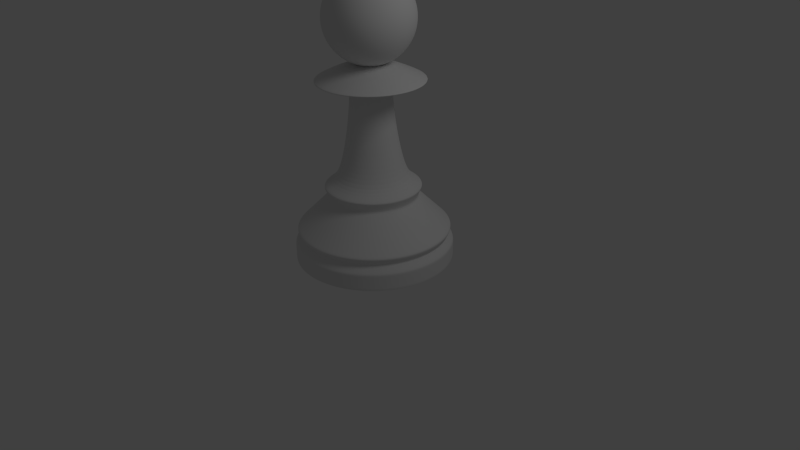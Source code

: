 # Source: pawn.blend  (saved by Blender 2.74.0; exported with 4.5.12 LTS)
import bpy
from mathutils import Matrix  # noqa: F401  (used for matrix-valued properties, if any)

bpy.ops.wm.read_factory_settings(use_empty=True)
scene = bpy.context.scene
scene.name = 'Scene'

# ---- collections
col_collection_1 = bpy.data.collections.new('Collection 1'); scene.collection.children.link(col_collection_1)

# ---- world
world_world = bpy.data.worlds.new('World'); scene.world = world_world
world_world.color = (0.05088, 0.05088, 0.05088)
world_world.use_sun_shadow = False
world_world.sun_shadow_jitter_overblur = 0.0
world_world.cycles.sampling_method = 'MANUAL'
world_world.cycles.sample_map_resolution = 256

# ---- cameras
cam_camera = bpy.data.cameras.new('Camera')
cam_camera.clip_end = 100.0
cam_camera.lens = 35.0
cam_camera.sensor_width = 32.0
cam_camera.sensor_height = 18.0
cam_camera.ortho_scale = 7.314
cam_camera.dof.focus_distance = 0.0
cam_camera.dof.aperture_fstop = 128.0

# ---- lights
light_lamp = bpy.data.lights.new('Lamp', 'POINT')
light_lamp.transmission_factor = 0.0
light_lamp.cutoff_distance = 30.0
light_lamp.energy = 100.0
light_lamp.shadow_buffer_clip_start = 1.001
light_lamp.shadow_soft_size = 1.0
light_lamp.shadow_maximum_resolution = 0.006
light_lamp.use_absolute_resolution = True
light_lamp.cycles.use_multiple_importance_sampling = False

# ---- meshes
me_cylinder = bpy.data.meshes.new('Cylinder')
me_cylinder.from_pydata([(0.0, 1.0, -8.533), (0.1951, 0.9808, -8.533), (0.3827, 0.9239, -8.533), (0.5556, 0.8315, -8.533), (0.7071, 0.7071, -8.533), (0.8315, 0.5556, -8.533), (0.9239, 0.3827, -8.533), (0.9808, 0.1951, -8.533), (1.0, 7.55e-08, -8.533), (0.9808, -0.1951, -8.533), (0.9239, -0.3827, -8.533), (0.8315, -0.5556, -8.533), (0.7071, -0.7071, -8.533), (0.5556, -0.8315, -8.533), (0.3827, -0.9239, -8.533), (0.1951, -0.9808, -8.533), (-3.258e-07, -1.0, -8.533), (-0.1951, -0.9808, -8.533), (-0.3827, -0.9239, -8.533), (-0.5556, -0.8315, -8.533), (-0.7071, -0.7071, -8.533), (-0.8315, -0.5556, -8.533), (-0.9239, -0.3827, -8.533), (-0.9808, -0.1951, -8.533), (-1.0, 9.656e-07, -8.533), (-0.9808, 0.1951, -8.533), (-0.9239, 0.3827, -8.533), (-0.8315, 0.5556, -8.533), (-0.7071, 0.7071, -8.533), (-0.5556, 0.8315, -8.533), (-0.3827, 0.9239, -8.533), (-0.1951, 0.9808, -8.533), (1.605e-06, 1.0, -6.533), (0.1951, 0.9808, -6.533), (0.3827, 0.9239, -6.533), (0.5556, 0.8315, -6.533), (0.7071, 0.7071, -6.533), (0.8315, 0.5556, -6.533), (0.9239, 0.3827, -6.533), (0.9808, 0.1951, -6.533), (1.0, -2.245e-06, -6.533), (0.9808, -0.1951, -6.533), (0.9239, -0.3827, -6.533), (0.8315, -0.5556, -6.533), (0.7071, -0.7071, -6.533), (0.5556, -0.8315, -6.533), (0.3827, -0.9239, -6.533), (0.1951, -0.9808, -6.533), (9.298e-07, -1.0, -6.533), (-0.1951, -0.9808, -6.533), (-0.3827, -0.9239, -6.533), (-0.5556, -0.8315, -6.533), (-0.7071, -0.7071, -6.533), (-0.8315, -0.5556, -6.533), (-0.9239, -0.3827, -6.533), (-0.9808, -0.1951, -6.533), (-1.0, -4.105e-06, -6.533), (-0.9808, 0.1951, -6.533), (-0.9239, 0.3827, -6.533), (-0.8315, 0.5556, -6.533), (-0.7071, 0.7071, -6.533), (-0.5556, 0.8315, -6.533), (-0.3827, 0.9239, -6.533), (-0.1951, 0.9808, -6.533), (0.0, 0.0, -8.533), (1.468e-06, 0.9251, -5.729), (-0.1805, 0.9073, -5.729), (-0.354, 0.8547, -5.729), (-0.5139, 0.7692, -5.729), (-0.6541, 0.6541, -5.729), (-0.7692, 0.5139, -5.729), (-0.8547, 0.354, -5.729), (-0.9073, 0.1805, -5.729), (-0.9251, -3.929e-06, -5.729), (-0.9073, -0.1805, -5.729), (-0.8547, -0.354, -5.729), (-0.7692, -0.5139, -5.729), (-0.6541, -0.6541, -5.729), (-0.5139, -0.7692, -5.729), (-0.354, -0.8547, -5.729), (-0.1805, -0.9073, -5.729), (8.429e-07, -0.9251, -5.729), (0.1805, -0.9073, -5.729), (0.354, -0.8547, -5.729), (0.5139, -0.7692, -5.729), (0.6541, -0.6541, -5.729), (0.7692, -0.5139, -5.729), (0.8547, -0.354, -5.729), (0.9073, -0.1805, -5.729), (0.9251, -2.209e-06, -5.729), (0.9073, 0.1805, -5.729), (0.8547, 0.354, -5.729), (0.7692, 0.5139, -5.729), (0.6541, 0.6541, -5.729), (0.5139, 0.7692, -5.729), (0.354, 0.8547, -5.729), (0.1805, 0.9073, -5.729), (1.559e-06, 0.9749, -4.986), (0.1902, 0.9562, -4.986), (0.3731, 0.9007, -4.986), (0.5416, 0.8106, -4.986), (0.6894, 0.6893, -4.986), (0.8106, 0.5416, -4.986), (0.9007, 0.3731, -4.986), (0.9562, 0.1902, -4.986), (0.9749, -2.234e-06, -4.986), (0.9562, -0.1902, -4.986), (0.9007, -0.3731, -4.986), (0.8106, -0.5416, -4.986), (0.6893, -0.6894, -4.986), (0.5416, -0.8106, -4.986), (0.3731, -0.9007, -4.986), (0.1902, -0.9562, -4.986), (9.004e-07, -0.9749, -4.986), (-0.1902, -0.9562, -4.986), (-0.3731, -0.9007, -4.986), (-0.5416, -0.8106, -4.986), (-0.6893, -0.6894, -4.986), (-0.8106, -0.5416, -4.986), (-0.9007, -0.3731, -4.986), (-0.9562, -0.1902, -4.986), (-0.9749, -4.047e-06, -4.986), (-0.9562, 0.1902, -4.986), (-0.9007, 0.3731, -4.986), (-0.8106, 0.5416, -4.986), (-0.6894, 0.6893, -4.986), (-0.5416, 0.8106, -4.986), (-0.3731, 0.9007, -4.986), (-0.1902, 0.9562, -4.986), (1.248e-06, 0.8055, -3.502), (-0.1571, 0.79, -3.502), (-0.3082, 0.7442, -3.502), (-0.4475, 0.6697, -3.502), (-0.5696, 0.5695, -3.502), (-0.6697, 0.4475, -3.502), (-0.7442, 0.3082, -3.502), (-0.79, 0.1571, -3.502), (-0.8055, -3.645e-06, -3.502), (-0.79, -0.1571, -3.502), (-0.7442, -0.3082, -3.502), (-0.6697, -0.4475, -3.502), (-0.5695, -0.5696, -3.502), (-0.4475, -0.6697, -3.502), (-0.3082, -0.7442, -3.502), (-0.1571, -0.79, -3.502), (7.043e-07, -0.8055, -3.502), (0.1571, -0.79, -3.502), (0.3082, -0.7442, -3.502), (0.4475, -0.6697, -3.502), (0.5696, -0.5696, -3.502), (0.6697, -0.4475, -3.502), (0.7442, -0.3082, -3.502), (0.79, -0.1571, -3.502), (0.8055, -2.147e-06, -3.502), (0.79, 0.1571, -3.502), (0.7442, 0.3082, -3.502), (0.6697, 0.4475, -3.502), (0.5696, 0.5695, -3.502), (0.4475, 0.6697, -3.502), (0.3082, 0.7442, -3.502), (0.1571, 0.79, -3.502), (7.844e-07, 0.5495, -1.213), (0.1072, 0.539, -1.213), (0.2103, 0.5077, -1.213), (0.3053, 0.4569, -1.213), (0.3886, 0.3886, -1.213), (0.4569, 0.3053, -1.213), (0.5077, 0.2103, -1.213), (0.539, 0.1072, -1.213), (0.5495, -2.024e-06, -1.213), (0.539, -0.1072, -1.213), (0.5077, -0.2103, -1.213), (0.4569, -0.3053, -1.213), (0.3886, -0.3886, -1.213), (0.3053, -0.4569, -1.213), (0.2103, -0.5077, -1.213), (0.1072, -0.539, -1.213), (4.132e-07, -0.5495, -1.213), (-0.1072, -0.539, -1.213), (-0.2103, -0.5077, -1.213), (-0.3053, -0.4569, -1.213), (-0.3886, -0.3886, -1.213), (-0.4569, -0.3053, -1.213), (-0.5077, -0.2103, -1.213), (-0.539, -0.1072, -1.213), (-0.5495, -3.046e-06, -1.213), (-0.539, 0.1072, -1.213), (-0.5077, 0.2103, -1.213), (-0.4569, 0.3053, -1.213), (-0.3886, 0.3886, -1.213), (-0.3053, 0.4569, -1.213), (-0.2103, 0.5077, -1.213), (-0.1072, 0.539, -1.213), (8.976e-07, 0.6115, -0.09941), (-0.1193, 0.5998, -0.09941), (-0.234, 0.565, -0.09941), (-0.3397, 0.5085, -0.09941), (-0.4324, 0.4324, -0.09941), (-0.5085, 0.3397, -0.09941), (-0.565, 0.234, -0.09941), (-0.5998, 0.1193, -0.09941), (-0.6115, -3.193e-06, -0.09941), (-0.5998, -0.1193, -0.09941), (-0.565, -0.234, -0.09941), (-0.5085, -0.3397, -0.09941), (-0.4324, -0.4324, -0.09941), (-0.3397, -0.5085, -0.09941), (-0.234, -0.565, -0.09941), (-0.1193, -0.5998, -0.09941), (4.845e-07, -0.6115, -0.09941), (0.1193, -0.5998, -0.09941), (0.234, -0.565, -0.09941), (0.3397, -0.5085, -0.09941), (0.4324, -0.4324, -0.09941), (0.5085, -0.3397, -0.09941), (0.565, -0.234, -0.09941), (0.5998, -0.1193, -0.09941), (0.6115, -2.056e-06, -0.09941), (0.5998, 0.1193, -0.09941), (0.565, 0.234, -0.09941), (0.5085, 0.3397, -0.09941), (0.4324, 0.4324, -0.09941), (0.3397, 0.5085, -0.09941), (0.234, 0.565, -0.09941), (0.1193, 0.5998, -0.09941), (0.08806, 0.4427, 0.7666), (6.12e-07, 0.4514, 0.7666), (0.1727, 0.417, 0.7666), (0.2508, 0.3753, 0.7666), (0.3192, 0.3192, 0.7666), (0.3753, 0.2508, 0.7666), (0.417, 0.1727, 0.7666), (0.4427, 0.08806, 0.7666), (0.4514, -1.975e-06, 0.7666), (0.4427, -0.08806, 0.7666), (0.417, -0.1727, 0.7666), (0.3753, -0.2508, 0.7666), (0.3192, -0.3192, 0.7666), (0.2508, -0.3753, 0.7666), (0.1727, -0.417, 0.7666), (0.08806, -0.4427, 0.7666), (3.07e-07, -0.4514, 0.7666), (-0.08806, -0.4427, 0.7666), (-0.1727, -0.417, 0.7666), (-0.2508, -0.3753, 0.7666), (-0.3192, -0.3192, 0.7666), (-0.3753, -0.2508, 0.7666), (-0.417, -0.1727, 0.7666), (-0.4427, -0.08806, 0.7666), (-0.4514, -2.815e-06, 0.7666), (-0.4427, 0.08806, 0.7666), (-0.417, 0.1727, 0.7666), (-0.3753, 0.2508, 0.7666), (-0.3192, 0.3192, 0.7666), (-0.2508, 0.3753, 0.7666), (-0.1727, 0.417, 0.7666), (-0.08806, 0.4427, 0.7666), (-0.07253, 0.3646, 2.746), (4.648e-07, 0.3718, 2.746), (-0.1423, 0.3435, 2.746), (-0.2066, 0.3091, 2.746), (-0.2629, 0.2629, 2.746), (-0.3091, 0.2065, 2.746), (-0.3435, 0.1423, 2.746), (-0.3646, 0.07253, 2.746), (-0.3718, -2.63e-06, 2.746), (-0.3646, -0.07253, 2.746), (-0.3435, -0.1423, 2.746), (-0.3091, -0.2066, 2.746), (-0.2629, -0.2629, 2.746), (-0.2066, -0.3091, 2.746), (-0.1423, -0.3435, 2.746), (-0.07253, -0.3646, 2.746), (2.136e-07, -0.3718, 2.746), (0.07253, -0.3646, 2.746), (0.1423, -0.3435, 2.746), (0.2066, -0.3091, 2.746), (0.2629, -0.2629, 2.746), (0.3091, -0.2066, 2.746), (0.3435, -0.1423, 2.746), (0.3646, -0.07253, 2.746), (0.3718, -1.939e-06, 2.746), (0.3646, 0.07253, 2.746), (0.3435, 0.1423, 2.746), (0.3091, 0.2066, 2.746), (0.2629, 0.2629, 2.746), (0.2066, 0.3091, 2.746), (0.1423, 0.3435, 2.746), (0.07253, 0.3646, 2.746), (3.502e-07, 0.3095, 5.53), (0.06038, 0.3035, 5.53), (0.1184, 0.2859, 5.53), (0.1719, 0.2573, 5.53), (0.2188, 0.2188, 5.53), (0.2573, 0.1719, 5.53), (0.2859, 0.1184, 5.53), (0.3035, 0.06038, 5.53), (0.3095, -1.908e-06, 5.53), (0.3035, -0.06038, 5.53), (0.2859, -0.1184, 5.53), (0.2573, -0.1719, 5.53), (0.2188, -0.2188, 5.53), (0.1719, -0.2573, 5.53), (0.1184, -0.2859, 5.53), (0.06038, -0.3036, 5.53), (1.411e-07, -0.3095, 5.53), (-0.06038, -0.3036, 5.53), (-0.1184, -0.2859, 5.53), (-0.1719, -0.2573, 5.53), (-0.2188, -0.2188, 5.53), (-0.2573, -0.1719, 5.53), (-0.2859, -0.1184, 5.53), (-0.3035, -0.06038, 5.53), (-0.3095, -2.484e-06, 5.53), (-0.3036, 0.06038, 5.53), (-0.2859, 0.1184, 5.53), (-0.2573, 0.1719, 5.53), (-0.2188, 0.2188, 5.53), (-0.1719, 0.2573, 5.53), (-0.1184, 0.2859, 5.53), (-0.06038, 0.3035, 5.53), (-0.05281, 0.2655, 8.252), (2.807e-07, 0.2707, 8.252), (-0.1036, 0.2501, 8.252), (-0.1504, 0.225, 8.252), (-0.1914, 0.1914, 8.252), (-0.2251, 0.1504, 8.252), (-0.2501, 0.1036, 8.252), (-0.2655, 0.0528, 8.252), (-0.2707, -2.394e-06, 8.252), (-0.2655, -0.05281, 8.252), (-0.2501, -0.1036, 8.252), (-0.2251, -0.1504, 8.252), (-0.1914, -0.1914, 8.252), (-0.1504, -0.2251, 8.252), (-0.1036, -0.2501, 8.252), (-0.0528, -0.2655, 8.252), (9.789e-08, -0.2707, 8.252), (0.0528, -0.2655, 8.252), (0.1036, -0.2501, 8.252), (0.1504, -0.2251, 8.252), (0.1914, -0.1914, 8.252), (0.2251, -0.1504, 8.252), (0.2501, -0.1036, 8.252), (0.2655, -0.05281, 8.252), (0.2707, -1.89e-06, 8.252), (0.2655, 0.0528, 8.252), (0.2501, 0.1036, 8.252), (0.2251, 0.1504, 8.252), (0.1914, 0.1914, 8.252), (0.1504, 0.225, 8.252), (0.1036, 0.2501, 8.252), (0.0528, 0.2655, 8.252), (2.489e-07, 0.2532, 10.54), (0.04939, 0.2483, 10.54), (0.09689, 0.2339, 10.54), (0.1407, 0.2105, 10.54), (0.179, 0.179, 10.54), (0.2105, 0.1407, 10.54), (0.2339, 0.09689, 10.54), (0.2483, 0.04939, 10.54), (0.2532, -1.881e-06, 10.54), (0.2483, -0.04939, 10.54), (0.2339, -0.09689, 10.54), (0.2105, -0.1407, 10.54), (0.179, -0.179, 10.54), (0.1407, -0.2105, 10.54), (0.09689, -0.2339, 10.54), (0.04939, -0.2483, 10.54), (7.791e-08, -0.2532, 10.54), (-0.04939, -0.2483, 10.54), (-0.09689, -0.2339, 10.54), (-0.1407, -0.2105, 10.54), (-0.179, -0.179, 10.54), (-0.2105, -0.1407, 10.54), (-0.2339, -0.09689, 10.54), (-0.2483, -0.0494, 10.54), (-0.2532, -2.352e-06, 10.54), (-0.2483, 0.04939, 10.54), (-0.2339, 0.09689, 10.54), (-0.2105, 0.1407, 10.54), (-0.179, 0.179, 10.54), (-0.1407, 0.2105, 10.54), (-0.09689, 0.2339, 10.54), (-0.04939, 0.2483, 10.54), (1.03e-06, 0.6882, 11.47), (-0.1343, 0.675, 11.47), (-0.2634, 0.6359, 11.47), (-0.3824, 0.5723, 11.47), (-0.4867, 0.4867, 11.47), (-0.5723, 0.3824, 11.47), (-0.6359, 0.2634, 11.47), (-0.675, 0.1343, 11.47), (-0.6882, -3.36e-06, 11.47), (-0.675, -0.1343, 11.47), (-0.6359, -0.2634, 11.47), (-0.5723, -0.3824, 11.47), (-0.4867, -0.4867, 11.47), (-0.3824, -0.5723, 11.47), (-0.2634, -0.6359, 11.47), (-0.1343, -0.675, 11.47), (5.655e-07, -0.6882, 11.47), (0.1343, -0.675, 11.47), (0.2634, -0.6359, 11.47), (0.3824, -0.5723, 11.47), (0.4867, -0.4867, 11.47), (0.5723, -0.3824, 11.47), (0.6359, -0.2634, 11.47), (0.675, -0.1343, 11.47), (0.6882, -2.08e-06, 11.47), (0.675, 0.1343, 11.47), (0.6359, 0.2634, 11.47), (0.5723, 0.3824, 11.47), (0.4867, 0.4867, 11.47), (0.3824, 0.5723, 11.47), (0.2634, 0.6359, 11.47), (0.1343, 0.675, 11.47), (7.164e-07, 0.5128, 12.27), (0.1001, 0.503, 12.27), (0.1963, 0.4738, 12.27), (0.2849, 0.4264, 12.27), (0.3626, 0.3626, 12.27), (0.4264, 0.2849, 12.27), (0.4738, 0.1963, 12.27), (0.503, 0.1001, 12.27), (0.5129, -2.004e-06, 12.27), (0.503, -0.1001, 12.27), (0.4738, -0.1963, 12.27), (0.4264, -0.2849, 12.27), (0.3626, -0.3626, 12.27), (0.2849, -0.4264, 12.27), (0.1963, -0.4738, 12.27), (0.1001, -0.503, 12.27), (3.699e-07, -0.5129, 12.27), (-0.1001, -0.503, 12.27), (-0.1963, -0.4738, 12.27), (-0.2849, -0.4264, 12.27), (-0.3626, -0.3626, 12.27), (-0.4264, -0.2849, 12.27), (-0.4738, -0.1963, 12.27), (-0.503, -0.1001, 12.27), (-0.5129, -2.958e-06, 12.27), (-0.503, 0.1, 12.27), (-0.4738, 0.1963, 12.27), (-0.4264, 0.2849, 12.27), (-0.3626, 0.3626, 12.27), (-0.2849, 0.4264, 12.27), (-0.1963, 0.4738, 12.27), (-0.1001, 0.503, 12.27), (-0.04065, 0.2044, 13.39), (1.638e-07, 0.2084, 13.39), (-0.07974, 0.1925, 13.39), (-0.1158, 0.1732, 13.39), (-0.1473, 0.1473, 13.39), (-0.1733, 0.1158, 13.39), (-0.1925, 0.07974, 13.39), (-0.2044, 0.04065, 13.39), (-0.2084, -2.238e-06, 13.39), (-0.2044, -0.04065, 13.39), (-0.1925, -0.07974, 13.39), (-0.1732, -0.1158, 13.39), (-0.1473, -0.1473, 13.39), (-0.1158, -0.1733, 13.39), (-0.07974, -0.1925, 13.39), (-0.04065, -0.2044, 13.39), (2.305e-08, -0.2084, 13.39), (0.04065, -0.2044, 13.39), (0.07974, -0.1925, 13.39), (0.1158, -0.1733, 13.39), (0.1473, -0.1473, 13.39), (0.1732, -0.1158, 13.39), (0.1925, -0.07974, 13.39), (0.2044, -0.04065, 13.39), (0.2084, -1.85e-06, 13.39), (0.2044, 0.04065, 13.39), (0.1925, 0.07974, 13.39), (0.1732, 0.1158, 13.39), (0.1473, 0.1473, 13.39), (0.1158, 0.1732, 13.39), (0.07974, 0.1925, 13.39), (0.04065, 0.2044, 13.39), (-1.707e-07, -1.383e-06, 13.39), (0.107, 0.02127, 13.08), (0.2098, 0.04173, 13.36), (0.3046, 0.06058, 13.81), (0.3876, 0.07711, 14.42), (0.4558, 0.09067, 15.16), (0.5065, 0.1007, 16.0), (0.5377, 0.107, 16.92), (0.5482, 0.109, 17.88), (0.5377, 0.107, 18.83), (0.5065, 0.1007, 19.75), (0.4558, 0.09067, 20.6), (0.3876, 0.07711, 21.34), (0.3046, 0.06058, 21.95), (0.2098, 0.04173, 22.4), (0.107, 0.02127, 22.68), (0.1007, 0.04173, 22.68), (0.1976, 0.08186, 22.4), (0.2869, 0.1188, 21.95), (0.3652, 0.1513, 21.34), (0.4294, 0.1779, 20.6), (0.4771, 0.1976, 19.75), (0.5065, 0.2098, 18.83), (0.5164, 0.2139, 17.88), (0.5065, 0.2098, 16.92), (0.4771, 0.1976, 16.0), (0.4294, 0.1779, 15.16), (0.3652, 0.1513, 14.42), (0.2869, 0.1188, 13.81), (0.1976, 0.08186, 13.36), (0.1007, 0.04173, 13.08), (0.09067, 0.06058, 13.08), (0.1779, 0.1188, 13.36), (0.2582, 0.1725, 13.81), (0.3286, 0.2196, 14.42), (0.3864, 0.2582, 15.16), (0.4294, 0.2869, 16.0), (0.4558, 0.3046, 16.92), (0.4648, 0.3105, 17.88), (0.4558, 0.3046, 18.83), (0.4294, 0.2869, 19.75), (0.3864, 0.2582, 20.6), (0.3286, 0.2196, 21.34), (0.2582, 0.1725, 21.95), (0.1779, 0.1188, 22.4), (0.09067, 0.06058, 22.68), (0.07711, 0.07711, 22.68), (0.1513, 0.1513, 22.4), (0.2196, 0.2196, 21.95), (0.2795, 0.2795, 21.34), (0.3286, 0.3286, 20.6), (0.3652, 0.3652, 19.75), (0.3876, 0.3876, 18.83), (0.3952, 0.3952, 17.88), (0.3876, 0.3876, 16.92), (0.3652, 0.3652, 16.0), (0.3286, 0.3286, 15.16), (0.2795, 0.2795, 14.42), (0.2196, 0.2196, 13.81), (0.1513, 0.1513, 13.36), (0.07711, 0.07711, 13.08), (0.06058, 0.09067, 13.08), (0.1188, 0.1779, 13.36), (0.1725, 0.2582, 13.81), (0.2196, 0.3286, 14.42), (0.2582, 0.3864, 15.16), (0.2869, 0.4294, 16.0), (0.3046, 0.4558, 16.92), (0.3105, 0.4648, 17.88), (0.3046, 0.4558, 18.83), (0.2869, 0.4294, 19.75), (0.2582, 0.3864, 20.6), (0.2196, 0.3286, 21.34), (0.1725, 0.2582, 21.95), (0.1188, 0.1779, 22.4), (0.06058, 0.09067, 22.68), (0.04173, 0.1007, 22.68), (0.08186, 0.1976, 22.4), (0.1188, 0.2869, 21.95), (0.1513, 0.3652, 21.34), (0.1779, 0.4294, 20.6), (0.1976, 0.4771, 19.75), (0.2098, 0.5065, 18.83), (0.2139, 0.5164, 17.88), (0.2098, 0.5065, 16.92), (0.1976, 0.4771, 16.0), (0.1779, 0.4294, 15.16), (0.1513, 0.3652, 14.42), (0.1188, 0.2869, 13.81), (0.08186, 0.1976, 13.36), (0.04173, 0.1007, 13.08), (-5.817e-08, -9.735e-08, 12.98), (0.02127, 0.107, 13.08), (0.04173, 0.2098, 13.36), (0.06058, 0.3046, 13.81), (0.07711, 0.3876, 14.42), (0.09067, 0.4558, 15.16), (0.1007, 0.5065, 16.0), (0.107, 0.5377, 16.92), (0.109, 0.5482, 17.88), (0.107, 0.5377, 18.83), (0.1007, 0.5065, 19.75), (0.09067, 0.4558, 20.6), (0.07711, 0.3876, 21.34), (0.06058, 0.3046, 21.95), (0.04173, 0.2098, 22.4), (0.02127, 0.107, 22.68), (-4.006e-10, 0.109, 22.68), (-2.538e-09, 0.2139, 22.4), (-9.774e-09, 0.3105, 21.95), (-2.024e-08, 0.3952, 21.34), (8.572e-09, 0.4648, 20.6), (-3.778e-08, 0.5164, 19.75), (-4.024e-08, 0.5482, 18.83), (-3.319e-09, 0.559, 17.88), (-1.406e-08, 0.5482, 16.92), (-3.611e-08, 0.5164, 16.0), (8.572e-09, 0.4648, 15.16), (-2.024e-08, 0.3952, 14.42), (-1.961e-08, 0.3105, 13.81), (-2.627e-09, 0.2139, 13.36), (7.635e-09, 0.109, 13.08), (-0.02127, 0.107, 13.08), (-0.04173, 0.2098, 13.36), (-0.06058, 0.3046, 13.81), (-0.07711, 0.3876, 14.42), (-0.09067, 0.4558, 15.16), (-0.1007, 0.5065, 16.0), (-0.107, 0.5377, 16.92), (-0.109, 0.5482, 17.88), (-0.107, 0.5377, 18.83), (-0.1007, 0.5065, 19.75), (-0.09067, 0.4558, 20.6), (-0.07711, 0.3876, 21.34), (-0.06058, 0.3046, 21.95), (-0.04173, 0.2098, 22.4), (-0.02127, 0.107, 22.68), (-0.04173, 0.1007, 22.68), (-0.08186, 0.1976, 22.4), (-0.1188, 0.2869, 21.95), (-0.1513, 0.3652, 21.34), (-0.1779, 0.4294, 20.6), (-0.1976, 0.4771, 19.75), (-0.2098, 0.5065, 18.83), (-0.2139, 0.5164, 17.88), (-0.2098, 0.5065, 16.92), (-0.1976, 0.4771, 16.0), (-0.1779, 0.4294, 15.16), (-0.1513, 0.3652, 14.42), (-0.1188, 0.2869, 13.81), (-0.08186, 0.1976, 13.36), (-0.04173, 0.1007, 13.08), (-0.06058, 0.09067, 13.08), (-0.1188, 0.1779, 13.36), (-0.1725, 0.2582, 13.81), (-0.2196, 0.3286, 14.42), (-0.2582, 0.3864, 15.16), (-0.2869, 0.4294, 16.0), (-0.3046, 0.4558, 16.92), (-0.3105, 0.4648, 17.88), (-0.3046, 0.4558, 18.83), (-0.2869, 0.4294, 19.75), (-0.2582, 0.3864, 20.6), (-0.2196, 0.3286, 21.34), (-0.1725, 0.2582, 21.95), (-0.1188, 0.1779, 22.4), (-0.06058, 0.09067, 22.68), (-0.07711, 0.07711, 22.68), (-0.1513, 0.1513, 22.4), (-0.2196, 0.2196, 21.95), (-0.2795, 0.2795, 21.34), (-0.3286, 0.3286, 20.6), (-0.3652, 0.3652, 19.75), (-0.3876, 0.3876, 18.83), (-0.3952, 0.3952, 17.88), (-0.3876, 0.3876, 16.92), (-0.3652, 0.3652, 16.0), (-0.3286, 0.3286, 15.16), (-0.2795, 0.2795, 14.42), (-0.2196, 0.2196, 13.81), (-0.1513, 0.1513, 13.36), (-0.07711, 0.07711, 13.08), (-0.09067, 0.06058, 13.08), (-0.1779, 0.1188, 13.36), (-0.2582, 0.1725, 13.81), (-0.3286, 0.2196, 14.42), (-0.3864, 0.2582, 15.16), (-0.4294, 0.2869, 16.0), (-0.4558, 0.3046, 16.92), (-0.4648, 0.3105, 17.88), (-0.4558, 0.3046, 18.83), (-0.4294, 0.2869, 19.75), (-0.3864, 0.2582, 20.6), (-0.3286, 0.2196, 21.34), (-0.2582, 0.1725, 21.95), (-0.1779, 0.1188, 22.4), (-0.09067, 0.06058, 22.68), (-0.1007, 0.04173, 22.68), (-0.1976, 0.08186, 22.4), (-0.2869, 0.1188, 21.95), (-0.3652, 0.1513, 21.34), (-0.4294, 0.1779, 20.6), (-0.4771, 0.1976, 19.75), (-0.5065, 0.2098, 18.83), (-0.5164, 0.2139, 17.88), (-0.5065, 0.2098, 16.92), (-0.4771, 0.1976, 16.0), (-0.4294, 0.1779, 15.16), (-0.3652, 0.1513, 14.42), (-0.2869, 0.1188, 13.81), (-0.1976, 0.08186, 13.36), (-0.1007, 0.04173, 13.08), (-0.107, 0.02127, 13.08), (-0.2098, 0.04173, 13.36), (-0.3046, 0.06058, 13.81), (-0.3876, 0.07711, 14.42), (-0.4558, 0.09067, 15.16), (-0.5065, 0.1007, 16.0), (-0.5377, 0.107, 16.92), (-0.5482, 0.109, 17.88), (-0.5377, 0.107, 18.83), (-0.5065, 0.1007, 19.75), (-0.4558, 0.09067, 20.6), (-0.3876, 0.07711, 21.34), (-0.3046, 0.06058, 21.95), (-0.2098, 0.04173, 22.4), (-0.107, 0.02127, 22.68), (-0.109, 5.816e-08, 22.68), (-0.2139, 4.618e-08, 22.4), (-0.3105, 2.419e-08, 21.95), (-0.3952, 4.231e-08, 21.34), (-0.4648, 2.211e-08, 20.6), (-0.5164, -9.569e-09, 19.75), (-0.5482, -1.853e-08, 18.83), (-0.559, 1.839e-08, 17.88), (-0.5482, 4.682e-08, 16.92), (-0.5164, 8.438e-09, 16.0), (-0.4648, 2.211e-08, 15.16), (-0.3952, 4.231e-08, 14.42), (-0.3105, 4.703e-08, 13.81), (-0.2139, 6.243e-08, 13.36), (-0.109, 6.007e-08, 13.08), (-0.107, -0.02127, 13.08), (-0.2098, -0.04173, 13.36), (-0.3046, -0.06058, 13.81), (-0.3876, -0.07711, 14.42), (-0.4558, -0.09067, 15.16), (-0.5065, -0.1007, 16.0), (-0.5377, -0.107, 16.92), (-0.5482, -0.109, 17.88), (-0.5377, -0.107, 18.83), (-0.5065, -0.1007, 19.75), (-0.4558, -0.09067, 20.6), (-0.3876, -0.07711, 21.34), (-0.3046, -0.06058, 21.95), (-0.2098, -0.04173, 22.4), (-0.107, -0.02127, 22.68), (-0.1007, -0.04173, 22.68), (-0.1976, -0.08186, 22.4), (-0.2869, -0.1188, 21.95), (-0.3652, -0.1513, 21.34), (-0.4294, -0.1779, 20.6), (-0.4771, -0.1976, 19.75), (-0.5065, -0.2098, 18.83), (-0.5164, -0.2139, 17.88), (-0.5065, -0.2098, 16.92), (-0.4771, -0.1976, 16.0), (-0.4294, -0.1779, 15.16), (-0.3652, -0.1513, 14.42), (-0.2869, -0.1188, 13.81), (-0.1976, -0.08186, 13.36), (-0.1007, -0.04173, 13.08), (-0.09067, -0.06058, 13.08), (-0.1779, -0.1188, 13.36), (-0.2582, -0.1725, 13.81), (-0.3286, -0.2196, 14.42), (-0.3864, -0.2582, 15.16), (-0.4294, -0.2869, 16.0), (-0.4558, -0.3046, 16.92), (-0.4648, -0.3105, 17.88), (-0.4558, -0.3046, 18.83), (-0.4294, -0.2869, 19.75), (-0.3864, -0.2582, 20.6), (-0.3286, -0.2196, 21.34), (-0.2582, -0.1725, 21.95), (-0.1779, -0.1188, 22.4), (-0.09067, -0.06058, 22.68), (-0.07711, -0.07711, 22.68), (-0.1513, -0.1513, 22.4), (-0.2196, -0.2196, 21.95), (-0.2795, -0.2795, 21.34), (-0.3286, -0.3286, 20.6), (-0.3652, -0.3652, 19.75), (-0.3876, -0.3876, 18.83), (-0.3952, -0.3952, 17.88), (-0.3876, -0.3876, 16.92), (-0.3652, -0.3652, 16.0), (-0.3286, -0.3286, 15.16), (-0.2795, -0.2795, 14.42), (-0.2196, -0.2196, 13.81), (-0.1513, -0.1513, 13.36), (-0.07711, -0.07711, 13.08), (-0.06058, -0.09067, 13.08), (-0.1188, -0.1779, 13.36), (-0.1725, -0.2582, 13.81), (-0.2196, -0.3286, 14.42), (-0.2582, -0.3864, 15.16), (-0.2869, -0.4294, 16.0), (-0.3046, -0.4558, 16.92), (-0.3105, -0.4648, 17.88), (-0.3046, -0.4558, 18.83), (-0.2869, -0.4294, 19.75), (-0.2582, -0.3864, 20.6), (-0.2196, -0.3286, 21.34), (-0.1725, -0.2582, 21.95), (-0.1188, -0.1779, 22.4), (-0.06058, -0.09067, 22.68), (-0.04173, -0.1007, 22.68), (-0.08186, -0.1976, 22.4), (-0.1188, -0.2869, 21.95), (-0.1513, -0.3652, 21.34), (-0.1779, -0.4294, 20.6), (-0.1976, -0.4771, 19.75), (-0.2098, -0.5065, 18.83), (-0.2139, -0.5164, 17.88), (-0.2098, -0.5065, 16.92), (-0.1976, -0.4771, 16.0), (-0.1779, -0.4294, 15.16), (-0.1513, -0.3652, 14.42), (-0.1188, -0.2869, 13.81), (-0.08186, -0.1976, 13.36), (-0.04173, -0.1007, 13.08), (-0.02127, -0.107, 13.08), (-0.04173, -0.2098, 13.36), (-0.06058, -0.3046, 13.81), (-0.07711, -0.3876, 14.42), (-0.09067, -0.4558, 15.16), (-0.1007, -0.5065, 16.0), (-0.107, -0.5377, 16.92), (-0.109, -0.5482, 17.88), (-0.107, -0.5377, 18.83), (-0.1007, -0.5065, 19.75), (-0.09067, -0.4558, 20.6), (-0.07711, -0.3876, 21.34), (-0.06058, -0.3046, 21.95), (-0.04173, -0.2098, 22.4), (-0.02127, -0.107, 22.68), (3.167e-08, -0.109, 22.68), (4.202e-08, -0.2139, 22.4), (6.16e-08, -0.3105, 21.95), (5.331e-08, -0.3952, 21.34), (7.518e-08, -0.4648, 20.6), (1.264e-07, -0.5164, 19.75), (1.468e-07, -0.5482, 18.83), (9.524e-08, -0.559, 17.88), (6.848e-08, -0.5482, 16.92), (1.264e-07, -0.5164, 16.0), (7.518e-08, -0.4648, 15.16), (5.331e-08, -0.3952, 14.42), (5.918e-08, -0.3105, 13.81), (3.477e-08, -0.2139, 13.36), (2.322e-08, -0.109, 13.08), (0.02127, -0.107, 13.08), (0.04173, -0.2098, 13.36), (0.06058, -0.3046, 13.81), (0.07711, -0.3876, 14.42), (0.09067, -0.4558, 15.16), (0.1007, -0.5065, 16.0), (0.107, -0.5377, 16.92), (0.109, -0.5482, 17.88), (0.107, -0.5377, 18.83), (0.1007, -0.5065, 19.75), (0.09067, -0.4558, 20.6), (0.07711, -0.3876, 21.34), (0.06058, -0.3046, 21.95), (0.04173, -0.2098, 22.4), (0.02127, -0.107, 22.68), (0.04173, -0.1007, 22.68), (0.08186, -0.1976, 22.4), (0.1188, -0.2869, 21.95), (0.1513, -0.3652, 21.34), (0.1779, -0.4294, 20.6), (0.1976, -0.4771, 19.75), (0.2098, -0.5065, 18.83), (0.2139, -0.5164, 17.88), (0.2098, -0.5065, 16.92), (0.1976, -0.4771, 16.0), (0.1779, -0.4294, 15.16), (0.1513, -0.3652, 14.42), (0.1188, -0.2869, 13.81), (0.08186, -0.1976, 13.36), (0.04173, -0.1007, 13.08), (0.06058, -0.09067, 13.08), (0.1188, -0.1779, 13.36), (0.1725, -0.2582, 13.81), (0.2196, -0.3286, 14.42), (0.2582, -0.3864, 15.16), (0.2869, -0.4294, 16.0), (0.3046, -0.4558, 16.92), (0.3105, -0.4648, 17.88), (0.3046, -0.4558, 18.83), (0.2869, -0.4294, 19.75), (0.2582, -0.3864, 20.6), (0.2196, -0.3286, 21.34), (0.1725, -0.2582, 21.95), (0.1188, -0.1779, 22.4), (0.06058, -0.09067, 22.68), (0.07711, -0.07711, 22.68), (0.1513, -0.1513, 22.4), (0.2196, -0.2196, 21.95), (0.2795, -0.2795, 21.34), (0.3286, -0.3286, 20.6), (0.3652, -0.3652, 19.75), (0.3876, -0.3876, 18.83), (0.3952, -0.3952, 17.88), (0.3876, -0.3876, 16.92), (0.3652, -0.3652, 16.0), (0.3286, -0.3286, 15.16), (0.2795, -0.2795, 14.42), (0.2196, -0.2196, 13.81), (0.1513, -0.1513, 13.36), (0.07711, -0.07711, 13.08), (0.09067, -0.06058, 13.08), (0.1779, -0.1188, 13.36), (0.2582, -0.1725, 13.81), (0.3286, -0.2196, 14.42), (0.3864, -0.2582, 15.16), (0.4294, -0.2869, 16.0), (0.4558, -0.3046, 16.92), (0.4648, -0.3105, 17.88), (0.4558, -0.3046, 18.83), (0.4294, -0.2869, 19.75), (0.3864, -0.2582, 20.6), (0.3286, -0.2196, 21.34), (0.2582, -0.1725, 21.95), (0.1779, -0.1188, 22.4), (0.09067, -0.06058, 22.68), (0.1007, -0.04173, 22.68), (0.1976, -0.08186, 22.4), (0.2869, -0.1188, 21.95), (0.3652, -0.1513, 21.34), (0.4294, -0.1779, 20.6), (0.4771, -0.1976, 19.75), (0.5065, -0.2098, 18.83), (0.5164, -0.2139, 17.88), (0.5065, -0.2098, 16.92), (0.4771, -0.1976, 16.0), (0.4294, -0.1779, 15.16), (0.3652, -0.1513, 14.42), (0.2869, -0.1188, 13.81), (0.1976, -0.08186, 13.36), (0.1007, -0.04173, 13.08), (0.107, -0.02127, 13.08), (0.2098, -0.04173, 13.36), (0.3046, -0.06058, 13.81), (0.3876, -0.07711, 14.42), (0.4558, -0.09067, 15.16), (0.5065, -0.1007, 16.0), (0.5377, -0.107, 16.92), (0.5482, -0.109, 17.88), (0.5377, -0.107, 18.83), (0.5065, -0.1007, 19.75), (0.4558, -0.09067, 20.6), (0.3876, -0.07711, 21.34), (0.3046, -0.06058, 21.95), (0.2098, -0.04173, 22.4), (0.107, -0.02127, 22.68), (1.153e-08, 7.092e-08, 22.77), (0.109, 9.802e-08, 22.68), (0.2139, 9.575e-08, 22.4), (0.3105, 1.366e-07, 21.95), (0.3952, 1.324e-07, 21.34), (0.4648, 1.641e-07, 20.6), (0.5164, 2.104e-07, 19.75), (0.5482, 2.684e-07, 18.83), (0.559, 2.005e-07, 17.88), (0.5482, 1.672e-07, 16.92), (0.5164, 2.104e-07, 16.0), (0.4648, 1.641e-07, 15.16), (0.3952, 1.324e-07, 14.42), (0.3105, 1.342e-07, 13.81), (0.2139, 1.098e-07, 13.36), (0.109, 9.365e-08, 13.08), (0.1951, 0.9808, -8.506), (2.138e-08, 1.0, -8.506), (0.3827, 0.9239, -8.506), (0.5556, 0.8315, -8.506), (0.7071, 0.7071, -8.506), (0.8315, 0.5556, -8.506), (0.9239, 0.3827, -8.506), (0.9808, 0.1951, -8.506), (1.0, 4.459e-08, -8.506), (0.9808, -0.1951, -8.506), (0.9239, -0.3827, -8.506), (0.8315, -0.5556, -8.506), (0.7071, -0.7071, -8.506), (0.5556, -0.8315, -8.506), (0.3827, -0.9239, -8.506), (0.1951, -0.9808, -8.506), (-3.091e-07, -1.0, -8.506), (-0.1951, -0.9808, -8.506), (-0.3827, -0.9239, -8.506), (-0.5556, -0.8315, -8.506), (-0.7071, -0.7071, -8.506), (-0.8315, -0.5556, -8.506), (-0.9239, -0.3827, -8.506), (-0.9808, -0.1951, -8.506), (-1.0, 8.981e-07, -8.506), (-0.9808, 0.1951, -8.506), (-0.9239, 0.3827, -8.506), (-0.8315, 0.5556, -8.506), (-0.7071, 0.7071, -8.506), (-0.5556, 0.8315, -8.506), (-0.3827, 0.9239, -8.506), (-0.1951, 0.9808, -8.506), (0.1951, 0.9808, -6.73), (1.447e-06, 1.0, -6.73), (0.3827, 0.9239, -6.73), (0.5556, 0.8315, -6.73), (0.7071, 0.7071, -6.73), (0.8315, 0.5556, -6.73), (0.9239, 0.3827, -6.73), (0.9808, 0.1951, -6.73), (1.0, -2.016e-06, -6.73), (0.9808, -0.1951, -6.73), (0.9239, -0.3827, -6.73), (0.8315, -0.5556, -6.73), (0.7071, -0.7071, -6.73), (0.5556, -0.8315, -6.73), (0.3827, -0.9239, -6.73), (0.1951, -0.9808, -6.73), (8.059e-07, -1.0, -6.73), (-0.1951, -0.9808, -6.73), (-0.3827, -0.9239, -6.73), (-0.5556, -0.8315, -6.73), (-0.7071, -0.7071, -6.73), (-0.8315, -0.5556, -6.73), (-0.9239, -0.3827, -6.73), (-0.9808, -0.1951, -6.73), (-1.0, -3.604e-06, -6.73), (-0.9808, 0.1951, -6.73), (-0.9239, 0.3827, -6.73), (-0.8315, 0.5556, -6.73), (-0.7071, 0.7071, -6.73), (-0.5556, 0.8315, -6.73), (-0.3827, 0.9239, -6.73), (-0.1951, 0.9808, -6.73), (-0.1851, 0.9304, -4.756), (1.511e-06, 0.9486, -4.756), (-0.363, 0.8764, -4.756), (-0.527, 0.7887, -4.756), (-0.6708, 0.6708, -4.756), (-0.7887, 0.527, -4.756), (-0.8764, 0.363, -4.756), (-0.9304, 0.1851, -4.756), (-0.9486, -3.985e-06, -4.756), (-0.9304, -0.1851, -4.756), (-0.8764, -0.363, -4.756), (-0.7887, -0.527, -4.756), (-0.6708, -0.6708, -4.756), (-0.527, -0.7887, -4.756), (-0.363, -0.8764, -4.756), (-0.1851, -0.9304, -4.756), (8.7e-07, -0.9486, -4.756), (0.1851, -0.9304, -4.756), (0.363, -0.8764, -4.756), (0.527, -0.7887, -4.756), (0.6708, -0.6708, -4.756), (0.7887, -0.527, -4.756), (0.8764, -0.363, -4.756), (0.9304, -0.1851, -4.756), (0.9486, -2.221e-06, -4.756), (0.9304, 0.1851, -4.756), (0.8764, 0.363, -4.756), (0.7887, 0.527, -4.756), (0.6708, 0.6708, -4.756), (0.527, 0.7887, -4.756), (0.363, 0.8764, -4.756), (0.1851, 0.9304, -4.756), (8.349e-07, 0.5773, -1.462), (0.1126, 0.5662, -1.462), (0.2209, 0.5334, -1.462), (0.3208, 0.48, -1.462), (0.4082, 0.4082, -1.462), (0.48, 0.3208, -1.462), (0.5334, 0.2209, -1.462), (0.5662, 0.1126, -1.462), (0.5773, -2.037e-06, -1.462), (0.5662, -0.1126, -1.462), (0.5334, -0.2209, -1.462), (0.48, -0.3208, -1.462), (0.4082, -0.4082, -1.462), (0.3208, -0.48, -1.462), (0.2209, -0.5334, -1.462), (0.1126, -0.5662, -1.462), (4.448e-07, -0.5773, -1.462), (-0.1126, -0.5662, -1.462), (-0.2209, -0.5334, -1.462), (-0.3208, -0.48, -1.462), (-0.4082, -0.4082, -1.462), (-0.48, -0.3208, -1.462), (-0.5334, -0.2209, -1.462), (-0.5662, -0.1126, -1.462), (-0.5773, -3.111e-06, -1.462), (-0.5662, 0.1126, -1.462), (-0.5334, 0.2209, -1.462), (-0.48, 0.3208, -1.462), (-0.4082, 0.4082, -1.462), (-0.3208, 0.48, -1.462), (-0.2209, 0.5334, -1.462), (-0.1126, 0.5662, -1.462), (-0.1174, 0.5903, -0.2733), (8.799e-07, 0.6018, -0.2733), (-0.2303, 0.556, -0.2733), (-0.3344, 0.5004, -0.2733), (-0.4256, 0.4256, -0.2733), (-0.5004, 0.3344, -0.2733), (-0.556, 0.2303, -0.2733), (-0.5903, 0.1174, -0.2733), (-0.6018, -3.17e-06, -0.2733), (-0.5903, -0.1174, -0.2733), (-0.556, -0.2303, -0.2733), (-0.5004, -0.3344, -0.2733), (-0.4256, -0.4256, -0.2733), (-0.3344, -0.5004, -0.2733), (-0.2303, -0.556, -0.2733), (-0.1174, -0.5903, -0.2733), (4.734e-07, -0.6018, -0.2733), (0.1174, -0.5903, -0.2733), (0.2303, -0.556, -0.2733), (0.3344, -0.5004, -0.2733), (0.4256, -0.4256, -0.2733), (0.5004, -0.3344, -0.2733), (0.556, -0.2303, -0.2733), (0.5903, -0.1174, -0.2733), (0.6018, -2.051e-06, -0.2733), (0.5903, 0.1174, -0.2733), (0.556, 0.2303, -0.2733), (0.5004, 0.3344, -0.2733), (0.4256, 0.4256, -0.2733), (0.3344, 0.5004, -0.2733), (0.2303, 0.556, -0.2733), (0.1174, 0.5903, -0.2733), (2.527e-07, 0.2552, 10.27), (0.04979, 0.2503, 10.27), (0.09768, 0.2358, 10.27), (0.1418, 0.2122, 10.27), (0.1805, 0.1805, 10.27), (0.2122, 0.1418, 10.27), (0.2358, 0.09767, 10.27), (0.2503, 0.04979, 10.27), (0.2552, -1.882e-06, 10.27), (0.2503, -0.0498, 10.27), (0.2358, -0.09768, 10.27), (0.2122, -0.1418, 10.27), (0.1805, -0.1805, 10.27), (0.1418, -0.2122, 10.27), (0.09767, -0.2358, 10.27), (0.04979, -0.2503, 10.27), (8.026e-08, -0.2552, 10.27), (-0.04979, -0.2503, 10.27), (-0.09767, -0.2358, 10.27), (-0.1418, -0.2122, 10.27), (-0.1805, -0.1805, 10.27), (-0.2122, -0.1418, 10.27), (-0.2358, -0.09768, 10.27), (-0.2503, -0.0498, 10.27), (-0.2552, -2.357e-06, 10.27), (-0.2503, 0.04979, 10.27), (-0.2358, 0.09767, 10.27), (-0.2122, 0.1418, 10.27), (-0.1805, 0.1805, 10.27), (-0.1418, 0.2122, 10.27), (-0.09768, 0.2358, 10.27), (-0.0498, 0.2503, 10.27), (-0.1166, 0.5861, 11.27), (8.675e-07, 0.5976, 11.27), (-0.2287, 0.5521, 11.27), (-0.332, 0.4969, 11.27), (-0.4225, 0.4225, 11.27), (-0.4969, 0.332, 11.27), (-0.5521, 0.2287, 11.27), (-0.5861, 0.1166, 11.27), (-0.5976, -3.15e-06, 11.27), (-0.5861, -0.1166, 11.27), (-0.5521, -0.2287, 11.27), (-0.4969, -0.332, 11.27), (-0.4225, -0.4225, 11.27), (-0.332, -0.4969, 11.27), (-0.2287, -0.5521, 11.27), (-0.1166, -0.5861, 11.27), (4.639e-07, -0.5976, 11.27), (0.1166, -0.5861, 11.27), (0.2287, -0.5521, 11.27), (0.332, -0.4969, 11.27), (0.4225, -0.4225, 11.27), (0.4969, -0.332, 11.27), (0.5521, -0.2287, 11.27), (0.5861, -0.1166, 11.27), (0.5976, -2.039e-06, 11.27), (0.5861, 0.1166, 11.27), (0.5521, 0.2287, 11.27), (0.4969, 0.332, 11.27), (0.4225, 0.4225, 11.27), (0.332, 0.4969, 11.27), (0.2287, 0.5521, 11.27), (0.1166, 0.5861, 11.27), (9.54e-07, 0.6455, 11.66), (0.1259, 0.6331, 11.66), (0.247, 0.5964, 11.66), (0.3586, 0.5367, 11.66), (0.4565, 0.4565, 11.66), (0.5368, 0.3586, 11.66), (0.5964, 0.247, 11.66), (0.6331, 0.1259, 11.66), (0.6455, -2.062e-06, 11.66), (0.6331, -0.1259, 11.66), (0.5964, -0.247, 11.66), (0.5367, -0.3586, 11.66), (0.4565, -0.4565, 11.66), (0.3586, -0.5368, 11.66), (0.247, -0.5964, 11.66), (0.1259, -0.6331, 11.66), (5.179e-07, -0.6455, 11.66), (-0.1259, -0.6331, 11.66), (-0.247, -0.5964, 11.66), (-0.3586, -0.5368, 11.66), (-0.4565, -0.4565, 11.66), (-0.5367, -0.3586, 11.66), (-0.5964, -0.247, 11.66), (-0.6331, -0.1259, 11.66), (-0.6455, -3.262e-06, 11.66), (-0.6331, 0.1259, 11.66), (-0.5964, 0.247, 11.66), (-0.5368, 0.3586, 11.66), (-0.4565, 0.4565, 11.66), (-0.3586, 0.5367, 11.66), (-0.247, 0.5964, 11.66), (-0.1259, 0.6331, 11.66), (1.476e-06, 0.9294, -5.665), (0.1813, 0.9115, -5.665), (0.3557, 0.8586, -5.665), (0.5163, 0.7727, -5.665), (0.6572, 0.6572, -5.665), (0.7727, 0.5163, -5.665), (0.8586, 0.3557, -5.665), (0.9115, 0.1813, -5.665), (0.9294, -2.211e-06, -5.665), (0.9115, -0.1813, -5.665), (0.8586, -0.3557, -5.665), (0.7727, -0.5163, -5.665), (0.6572, -0.6572, -5.665), (0.5163, -0.7727, -5.665), (0.3557, -0.8586, -5.665), (0.1813, -0.9115, -5.665), (8.478e-07, -0.9294, -5.665), (-0.1813, -0.9115, -5.665), (-0.3557, -0.8586, -5.665), (-0.5163, -0.7727, -5.665), (-0.6572, -0.6572, -5.665), (-0.7727, -0.5163, -5.665), (-0.8586, -0.3557, -5.665), (-0.9115, -0.1813, -5.665), (-0.9294, -3.939e-06, -5.665), (-0.9115, 0.1813, -5.665), (-0.8586, 0.3557, -5.665), (-0.7727, 0.5163, -5.665), (-0.6572, 0.6572, -5.665), (-0.5163, 0.7727, -5.665), (-0.3557, 0.8586, -5.665), (-0.1813, 0.9115, -5.665)], [], [(64, 0, 1), (64, 1, 2), (64, 2, 3), (64, 3, 4), (64, 4, 5), (64, 5, 6), (64, 6, 7), (64, 7, 8), (64, 8, 9), (64, 9, 10), (64, 10, 11), (64, 11, 12), (64, 12, 13), (64, 13, 14), (64, 14, 15), (64, 15, 16), (64, 16, 17), (64, 17, 18), (64, 18, 19), (64, 19, 20), (64, 20, 21), (64, 21, 22), (64, 22, 23), (64, 23, 24), (64, 24, 25), (64, 25, 26), (64, 26, 27), (64, 27, 28), (64, 28, 29), (64, 29, 30), (64, 30, 31), (31, 0, 64), (32, 63, 66, 65), (63, 62, 67, 66), (62, 61, 68, 67), (61, 60, 69, 68), (60, 59, 70, 69), (59, 58, 71, 70), (58, 57, 72, 71), (57, 56, 73, 72), (56, 55, 74, 73), (55, 54, 75, 74), (54, 53, 76, 75), (53, 52, 77, 76), (52, 51, 78, 77), (51, 50, 79, 78), (50, 49, 80, 79), (49, 48, 81, 80), (48, 47, 82, 81), (47, 46, 83, 82), (46, 45, 84, 83), (45, 44, 85, 84), (44, 43, 86, 85), (43, 42, 87, 86), (42, 41, 88, 87), (41, 40, 89, 88), (40, 39, 90, 89), (39, 38, 91, 90), (38, 37, 92, 91), (37, 36, 93, 92), (36, 35, 94, 93), (35, 34, 95, 94), (34, 33, 96, 95), (33, 32, 65, 96), (224, 193, 226, 225), (223, 224, 225, 227), (222, 223, 227, 228), (221, 222, 228, 229), (220, 221, 229, 230), (219, 220, 230, 231), (218, 219, 231, 232), (217, 218, 232, 233), (216, 217, 233, 234), (215, 216, 234, 235), (214, 215, 235, 236), (213, 214, 236, 237), (212, 213, 237, 238), (211, 212, 238, 239), (210, 211, 239, 240), (209, 210, 240, 241), (208, 209, 241, 242), (207, 208, 242, 243), (206, 207, 243, 244), (205, 206, 244, 245), (204, 205, 245, 246), (203, 204, 246, 247), (202, 203, 247, 248), (201, 202, 248, 249), (200, 201, 249, 250), (199, 200, 250, 251), (198, 199, 251, 252), (197, 198, 252, 253), (196, 197, 253, 254), (195, 196, 254, 255), (194, 195, 255, 256), (193, 194, 256, 226), (226, 256, 257, 258), (256, 255, 259, 257), (255, 254, 260, 259), (254, 253, 261, 260), (253, 252, 262, 261), (252, 251, 263, 262), (251, 250, 264, 263), (250, 249, 265, 264), (249, 248, 266, 265), (248, 247, 267, 266), (247, 246, 268, 267), (246, 245, 269, 268), (245, 244, 270, 269), (244, 243, 271, 270), (243, 242, 272, 271), (242, 241, 273, 272), (241, 240, 274, 273), (240, 239, 275, 274), (239, 238, 276, 275), (238, 237, 277, 276), (237, 236, 278, 277), (236, 235, 279, 278), (235, 234, 280, 279), (234, 233, 281, 280), (233, 232, 282, 281), (232, 231, 283, 282), (231, 230, 284, 283), (230, 229, 285, 284), (229, 228, 286, 285), (228, 227, 287, 286), (227, 225, 288, 287), (225, 226, 258, 288), (288, 258, 289, 290), (287, 288, 290, 291), (286, 287, 291, 292), (285, 286, 292, 293), (284, 285, 293, 294), (283, 284, 294, 295), (282, 283, 295, 296), (281, 282, 296, 297), (280, 281, 297, 298), (279, 280, 298, 299), (278, 279, 299, 300), (277, 278, 300, 301), (276, 277, 301, 302), (275, 276, 302, 303), (274, 275, 303, 304), (273, 274, 304, 305), (272, 273, 305, 306), (271, 272, 306, 307), (270, 271, 307, 308), (269, 270, 308, 309), (268, 269, 309, 310), (267, 268, 310, 311), (266, 267, 311, 312), (265, 266, 312, 313), (264, 265, 313, 314), (263, 264, 314, 315), (262, 263, 315, 316), (261, 262, 316, 317), (260, 261, 317, 318), (259, 260, 318, 319), (257, 259, 319, 320), (258, 257, 320, 289), (289, 320, 321, 322), (320, 319, 323, 321), (319, 318, 324, 323), (318, 317, 325, 324), (317, 316, 326, 325), (316, 315, 327, 326), (315, 314, 328, 327), (314, 313, 329, 328), (313, 312, 330, 329), (312, 311, 331, 330), (311, 310, 332, 331), (310, 309, 333, 332), (309, 308, 334, 333), (308, 307, 335, 334), (307, 306, 336, 335), (306, 305, 337, 336), (305, 304, 338, 337), (304, 303, 339, 338), (303, 302, 340, 339), (302, 301, 341, 340), (301, 300, 342, 341), (300, 299, 343, 342), (299, 298, 344, 343), (298, 297, 345, 344), (297, 296, 346, 345), (296, 295, 347, 346), (295, 294, 348, 347), (294, 293, 349, 348), (293, 292, 350, 349), (292, 291, 351, 350), (291, 290, 352, 351), (290, 289, 322, 352), (417, 448, 449, 450), (448, 447, 451, 449), (447, 446, 452, 451), (446, 445, 453, 452), (445, 444, 454, 453), (444, 443, 455, 454), (443, 442, 456, 455), (442, 441, 457, 456), (441, 440, 458, 457), (440, 439, 459, 458), (439, 438, 460, 459), (438, 437, 461, 460), (437, 436, 462, 461), (436, 435, 463, 462), (435, 434, 464, 463), (434, 433, 465, 464), (433, 432, 466, 465), (432, 431, 467, 466), (431, 430, 468, 467), (430, 429, 469, 468), (429, 428, 470, 469), (428, 427, 471, 470), (427, 426, 472, 471), (426, 425, 473, 472), (425, 424, 474, 473), (424, 423, 475, 474), (423, 422, 476, 475), (422, 421, 477, 476), (421, 420, 478, 477), (420, 419, 479, 478), (419, 418, 480, 479), (418, 417, 450, 480), (481, 450, 449), (481, 449, 451), (481, 451, 452), (481, 452, 453), (481, 453, 454), (481, 454, 455), (481, 455, 456), (481, 456, 457), (481, 457, 458), (481, 458, 459), (481, 459, 460), (481, 460, 461), (481, 461, 462), (481, 462, 463), (481, 463, 464), (481, 464, 465), (481, 465, 466), (481, 466, 467), (481, 467, 468), (481, 468, 469), (481, 469, 470), (481, 470, 471), (481, 471, 472), (481, 472, 473), (481, 473, 474), (481, 474, 475), (481, 475, 476), (481, 476, 477), (481, 477, 478), (481, 478, 479), (481, 479, 480), (481, 480, 450), (963, 572, 482), (962, 963, 482, 483), (961, 962, 483, 484), (960, 961, 484, 485), (959, 960, 485, 486), (958, 959, 486, 487), (957, 958, 487, 488), (956, 957, 488, 489), (955, 956, 489, 490), (954, 955, 490, 491), (953, 954, 491, 492), (952, 953, 492, 493), (951, 952, 493, 494), (950, 951, 494, 495), (949, 950, 495, 496), (948, 949, 496), (948, 496, 497), (496, 495, 498, 497), (495, 494, 499, 498), (494, 493, 500, 499), (493, 492, 501, 500), (492, 491, 502, 501), (491, 490, 503, 502), (490, 489, 504, 503), (489, 488, 505, 504), (488, 487, 506, 505), (487, 486, 507, 506), (486, 485, 508, 507), (485, 484, 509, 508), (484, 483, 510, 509), (483, 482, 511, 510), (482, 572, 511), (511, 572, 512), (510, 511, 512, 513), (509, 510, 513, 514), (508, 509, 514, 515), (507, 508, 515, 516), (506, 507, 516, 517), (505, 506, 517, 518), (504, 505, 518, 519), (503, 504, 519, 520), (502, 503, 520, 521), (501, 502, 521, 522), (500, 501, 522, 523), (499, 500, 523, 524), (498, 499, 524, 525), (497, 498, 525, 526), (948, 497, 526), (948, 526, 527), (526, 525, 528, 527), (525, 524, 529, 528), (524, 523, 530, 529), (523, 522, 531, 530), (522, 521, 532, 531), (521, 520, 533, 532), (520, 519, 534, 533), (519, 518, 535, 534), (518, 517, 536, 535), (517, 516, 537, 536), (516, 515, 538, 537), (515, 514, 539, 538), (514, 513, 540, 539), (513, 512, 541, 540), (512, 572, 541), (541, 572, 542), (540, 541, 542, 543), (539, 540, 543, 544), (538, 539, 544, 545), (537, 538, 545, 546), (536, 537, 546, 547), (535, 536, 547, 548), (534, 535, 548, 549), (533, 534, 549, 550), (532, 533, 550, 551), (531, 532, 551, 552), (530, 531, 552, 553), (529, 530, 553, 554), (528, 529, 554, 555), (527, 528, 555, 556), (948, 527, 556), (948, 556, 557), (556, 555, 558, 557), (555, 554, 559, 558), (554, 553, 560, 559), (553, 552, 561, 560), (552, 551, 562, 561), (551, 550, 563, 562), (550, 549, 564, 563), (549, 548, 565, 564), (548, 547, 566, 565), (547, 546, 567, 566), (546, 545, 568, 567), (545, 544, 569, 568), (544, 543, 570, 569), (543, 542, 571, 570), (542, 572, 571), (571, 572, 573), (570, 571, 573, 574), (569, 570, 574, 575), (568, 569, 575, 576), (567, 568, 576, 577), (566, 567, 577, 578), (565, 566, 578, 579), (564, 565, 579, 580), (563, 564, 580, 581), (562, 563, 581, 582), (561, 562, 582, 583), (560, 561, 583, 584), (559, 560, 584, 585), (558, 559, 585, 586), (557, 558, 586, 587), (948, 557, 587), (948, 587, 588), (587, 586, 589, 588), (586, 585, 590, 589), (585, 584, 591, 590), (584, 583, 592, 591), (583, 582, 593, 592), (582, 581, 594, 593), (581, 580, 595, 594), (580, 579, 596, 595), (579, 578, 597, 596), (578, 577, 598, 597), (577, 576, 599, 598), (576, 575, 600, 599), (575, 574, 601, 600), (574, 573, 602, 601), (573, 572, 602), (602, 572, 603), (601, 602, 603, 604), (600, 601, 604, 605), (599, 600, 605, 606), (598, 599, 606, 607), (597, 598, 607, 608), (596, 597, 608, 609), (595, 596, 609, 610), (594, 595, 610, 611), (593, 594, 611, 612), (592, 593, 612, 613), (591, 592, 613, 614), (590, 591, 614, 615), (589, 590, 615, 616), (588, 589, 616, 617), (948, 588, 617), (948, 617, 618), (617, 616, 619, 618), (616, 615, 620, 619), (615, 614, 621, 620), (614, 613, 622, 621), (613, 612, 623, 622), (612, 611, 624, 623), (611, 610, 625, 624), (610, 609, 626, 625), (609, 608, 627, 626), (608, 607, 628, 627), (607, 606, 629, 628), (606, 605, 630, 629), (605, 604, 631, 630), (604, 603, 632, 631), (603, 572, 632), (632, 572, 633), (631, 632, 633, 634), (630, 631, 634, 635), (629, 630, 635, 636), (628, 629, 636, 637), (627, 628, 637, 638), (626, 627, 638, 639), (625, 626, 639, 640), (624, 625, 640, 641), (623, 624, 641, 642), (622, 623, 642, 643), (621, 622, 643, 644), (620, 621, 644, 645), (619, 620, 645, 646), (618, 619, 646, 647), (948, 618, 647), (948, 647, 648), (647, 646, 649, 648), (646, 645, 650, 649), (645, 644, 651, 650), (644, 643, 652, 651), (643, 642, 653, 652), (642, 641, 654, 653), (641, 640, 655, 654), (640, 639, 656, 655), (639, 638, 657, 656), (638, 637, 658, 657), (637, 636, 659, 658), (636, 635, 660, 659), (635, 634, 661, 660), (634, 633, 662, 661), (633, 572, 662), (662, 572, 663), (661, 662, 663, 664), (660, 661, 664, 665), (659, 660, 665, 666), (658, 659, 666, 667), (657, 658, 667, 668), (656, 657, 668, 669), (655, 656, 669, 670), (654, 655, 670, 671), (653, 654, 671, 672), (652, 653, 672, 673), (651, 652, 673, 674), (650, 651, 674, 675), (649, 650, 675, 676), (648, 649, 676, 677), (948, 648, 677), (948, 677, 678), (677, 676, 679, 678), (676, 675, 680, 679), (675, 674, 681, 680), (674, 673, 682, 681), (673, 672, 683, 682), (672, 671, 684, 683), (671, 670, 685, 684), (670, 669, 686, 685), (669, 668, 687, 686), (668, 667, 688, 687), (667, 666, 689, 688), (666, 665, 690, 689), (665, 664, 691, 690), (664, 663, 692, 691), (663, 572, 692), (692, 572, 693), (691, 692, 693, 694), (690, 691, 694, 695), (689, 690, 695, 696), (688, 689, 696, 697), (687, 688, 697, 698), (686, 687, 698, 699), (685, 686, 699, 700), (684, 685, 700, 701), (683, 684, 701, 702), (682, 683, 702, 703), (681, 682, 703, 704), (680, 681, 704, 705), (679, 680, 705, 706), (678, 679, 706, 707), (948, 678, 707), (948, 707, 708), (707, 706, 709, 708), (706, 705, 710, 709), (705, 704, 711, 710), (704, 703, 712, 711), (703, 702, 713, 712), (702, 701, 714, 713), (701, 700, 715, 714), (700, 699, 716, 715), (699, 698, 717, 716), (698, 697, 718, 717), (697, 696, 719, 718), (696, 695, 720, 719), (695, 694, 721, 720), (694, 693, 722, 721), (693, 572, 722), (722, 572, 723), (721, 722, 723, 724), (720, 721, 724, 725), (719, 720, 725, 726), (718, 719, 726, 727), (717, 718, 727, 728), (716, 717, 728, 729), (715, 716, 729, 730), (714, 715, 730, 731), (713, 714, 731, 732), (712, 713, 732, 733), (711, 712, 733, 734), (710, 711, 734, 735), (709, 710, 735, 736), (708, 709, 736, 737), (948, 708, 737), (948, 737, 738), (737, 736, 739, 738), (736, 735, 740, 739), (735, 734, 741, 740), (734, 733, 742, 741), (733, 732, 743, 742), (732, 731, 744, 743), (731, 730, 745, 744), (730, 729, 746, 745), (729, 728, 747, 746), (728, 727, 748, 747), (727, 726, 749, 748), (726, 725, 750, 749), (725, 724, 751, 750), (724, 723, 752, 751), (723, 572, 752), (752, 572, 753), (751, 752, 753, 754), (750, 751, 754, 755), (749, 750, 755, 756), (748, 749, 756, 757), (747, 748, 757, 758), (746, 747, 758, 759), (745, 746, 759, 760), (744, 745, 760, 761), (743, 744, 761, 762), (742, 743, 762, 763), (741, 742, 763, 764), (740, 741, 764, 765), (739, 740, 765, 766), (738, 739, 766, 767), (948, 738, 767), (948, 767, 768), (767, 766, 769, 768), (766, 765, 770, 769), (765, 764, 771, 770), (764, 763, 772, 771), (763, 762, 773, 772), (762, 761, 774, 773), (761, 760, 775, 774), (760, 759, 776, 775), (759, 758, 777, 776), (758, 757, 778, 777), (757, 756, 779, 778), (756, 755, 780, 779), (755, 754, 781, 780), (754, 753, 782, 781), (753, 572, 782), (782, 572, 783), (781, 782, 783, 784), (780, 781, 784, 785), (779, 780, 785, 786), (778, 779, 786, 787), (777, 778, 787, 788), (776, 777, 788, 789), (775, 776, 789, 790), (774, 775, 790, 791), (773, 774, 791, 792), (772, 773, 792, 793), (771, 772, 793, 794), (770, 771, 794, 795), (769, 770, 795, 796), (768, 769, 796, 797), (948, 768, 797), (948, 797, 798), (797, 796, 799, 798), (796, 795, 800, 799), (795, 794, 801, 800), (794, 793, 802, 801), (793, 792, 803, 802), (792, 791, 804, 803), (791, 790, 805, 804), (790, 789, 806, 805), (789, 788, 807, 806), (788, 787, 808, 807), (787, 786, 809, 808), (786, 785, 810, 809), (785, 784, 811, 810), (784, 783, 812, 811), (783, 572, 812), (812, 572, 813), (811, 812, 813, 814), (810, 811, 814, 815), (809, 810, 815, 816), (808, 809, 816, 817), (807, 808, 817, 818), (806, 807, 818, 819), (805, 806, 819, 820), (804, 805, 820, 821), (803, 804, 821, 822), (802, 803, 822, 823), (801, 802, 823, 824), (800, 801, 824, 825), (799, 800, 825, 826), (798, 799, 826, 827), (948, 798, 827), (948, 827, 828), (827, 826, 829, 828), (826, 825, 830, 829), (825, 824, 831, 830), (824, 823, 832, 831), (823, 822, 833, 832), (822, 821, 834, 833), (821, 820, 835, 834), (820, 819, 836, 835), (819, 818, 837, 836), (818, 817, 838, 837), (817, 816, 839, 838), (816, 815, 840, 839), (815, 814, 841, 840), (814, 813, 842, 841), (813, 572, 842), (842, 572, 843), (841, 842, 843, 844), (840, 841, 844, 845), (839, 840, 845, 846), (838, 839, 846, 847), (837, 838, 847, 848), (836, 837, 848, 849), (835, 836, 849, 850), (834, 835, 850, 851), (833, 834, 851, 852), (832, 833, 852, 853), (831, 832, 853, 854), (830, 831, 854, 855), (829, 830, 855, 856), (828, 829, 856, 857), (948, 828, 857), (948, 857, 858), (857, 856, 859, 858), (856, 855, 860, 859), (855, 854, 861, 860), (854, 853, 862, 861), (853, 852, 863, 862), (852, 851, 864, 863), (851, 850, 865, 864), (850, 849, 866, 865), (849, 848, 867, 866), (848, 847, 868, 867), (847, 846, 869, 868), (846, 845, 870, 869), (845, 844, 871, 870), (844, 843, 872, 871), (843, 572, 872), (872, 572, 873), (871, 872, 873, 874), (870, 871, 874, 875), (869, 870, 875, 876), (868, 869, 876, 877), (867, 868, 877, 878), (866, 867, 878, 879), (865, 866, 879, 880), (864, 865, 880, 881), (863, 864, 881, 882), (862, 863, 882, 883), (861, 862, 883, 884), (860, 861, 884, 885), (859, 860, 885, 886), (858, 859, 886, 887), (948, 858, 887), (948, 887, 888), (887, 886, 889, 888), (886, 885, 890, 889), (885, 884, 891, 890), (884, 883, 892, 891), (883, 882, 893, 892), (882, 881, 894, 893), (881, 880, 895, 894), (880, 879, 896, 895), (879, 878, 897, 896), (878, 877, 898, 897), (877, 876, 899, 898), (876, 875, 900, 899), (875, 874, 901, 900), (874, 873, 902, 901), (873, 572, 902), (902, 572, 903), (901, 902, 903, 904), (900, 901, 904, 905), (899, 900, 905, 906), (898, 899, 906, 907), (897, 898, 907, 908), (896, 897, 908, 909), (895, 896, 909, 910), (894, 895, 910, 911), (893, 894, 911, 912), (892, 893, 912, 913), (891, 892, 913, 914), (890, 891, 914, 915), (889, 890, 915, 916), (888, 889, 916, 917), (948, 888, 917), (948, 917, 918), (917, 916, 919, 918), (916, 915, 920, 919), (915, 914, 921, 920), (914, 913, 922, 921), (913, 912, 923, 922), (912, 911, 924, 923), (911, 910, 925, 924), (910, 909, 926, 925), (909, 908, 927, 926), (908, 907, 928, 927), (907, 906, 929, 928), (906, 905, 930, 929), (905, 904, 931, 930), (904, 903, 932, 931), (903, 572, 932), (932, 572, 933), (931, 932, 933, 934), (930, 931, 934, 935), (929, 930, 935, 936), (928, 929, 936, 937), (927, 928, 937, 938), (926, 927, 938, 939), (925, 926, 939, 940), (924, 925, 940, 941), (923, 924, 941, 942), (922, 923, 942, 943), (921, 922, 943, 944), (920, 921, 944, 945), (919, 920, 945, 946), (918, 919, 946, 947), (948, 918, 947), (948, 947, 949), (947, 946, 950, 949), (946, 945, 951, 950), (945, 944, 952, 951), (944, 943, 953, 952), (943, 942, 954, 953), (942, 941, 955, 954), (941, 940, 956, 955), (940, 939, 957, 956), (939, 938, 958, 957), (938, 937, 959, 958), (937, 936, 960, 959), (936, 935, 961, 960), (935, 934, 962, 961), (934, 933, 963, 962), (933, 572, 963), (0, 965, 964, 1), (1, 964, 966, 2), (2, 966, 967, 3), (3, 967, 968, 4), (4, 968, 969, 5), (5, 969, 970, 6), (6, 970, 971, 7), (7, 971, 972, 8), (8, 972, 973, 9), (9, 973, 974, 10), (10, 974, 975, 11), (11, 975, 976, 12), (12, 976, 977, 13), (13, 977, 978, 14), (14, 978, 979, 15), (15, 979, 980, 16), (16, 980, 981, 17), (17, 981, 982, 18), (18, 982, 983, 19), (19, 983, 984, 20), (20, 984, 985, 21), (21, 985, 986, 22), (22, 986, 987, 23), (23, 987, 988, 24), (24, 988, 989, 25), (25, 989, 990, 26), (26, 990, 991, 27), (27, 991, 992, 28), (28, 992, 993, 29), (29, 993, 994, 30), (30, 994, 995, 31), (965, 0, 31, 995), (965, 997, 996, 964), (997, 32, 33, 996), (964, 996, 998, 966), (996, 33, 34, 998), (966, 998, 999, 967), (998, 34, 35, 999), (967, 999, 1000, 968), (999, 35, 36, 1000), (968, 1000, 1001, 969), (1000, 36, 37, 1001), (969, 1001, 1002, 970), (1001, 37, 38, 1002), (970, 1002, 1003, 971), (1002, 38, 39, 1003), (971, 1003, 1004, 972), (1003, 39, 40, 1004), (972, 1004, 1005, 973), (1004, 40, 41, 1005), (973, 1005, 1006, 974), (1005, 41, 42, 1006), (974, 1006, 1007, 975), (1006, 42, 43, 1007), (975, 1007, 1008, 976), (1007, 43, 44, 1008), (976, 1008, 1009, 977), (1008, 44, 45, 1009), (977, 1009, 1010, 978), (1009, 45, 46, 1010), (978, 1010, 1011, 979), (1010, 46, 47, 1011), (979, 1011, 1012, 980), (1011, 47, 48, 1012), (980, 1012, 1013, 981), (1012, 48, 49, 1013), (981, 1013, 1014, 982), (1013, 49, 50, 1014), (982, 1014, 1015, 983), (1014, 50, 51, 1015), (983, 1015, 1016, 984), (1015, 51, 52, 1016), (984, 1016, 1017, 985), (1016, 52, 53, 1017), (985, 1017, 1018, 986), (1017, 53, 54, 1018), (986, 1018, 1019, 987), (1018, 54, 55, 1019), (987, 1019, 1020, 988), (1019, 55, 56, 1020), (988, 1020, 1021, 989), (1020, 56, 57, 1021), (989, 1021, 1022, 990), (1021, 57, 58, 1022), (990, 1022, 1023, 991), (1022, 58, 59, 1023), (991, 1023, 1024, 992), (1023, 59, 60, 1024), (992, 1024, 1025, 993), (1024, 60, 61, 1025), (993, 1025, 1026, 994), (1025, 61, 62, 1026), (994, 1026, 1027, 995), (1026, 62, 63, 1027), (32, 997, 1027, 63), (997, 965, 995, 1027), (128, 1028, 1029, 97), (1028, 130, 129, 1029), (127, 1030, 1028, 128), (1030, 131, 130, 1028), (126, 1031, 1030, 127), (1031, 132, 131, 1030), (125, 1032, 1031, 126), (1032, 133, 132, 1031), (124, 1033, 1032, 125), (1033, 134, 133, 1032), (123, 1034, 1033, 124), (1034, 135, 134, 1033), (122, 1035, 1034, 123), (1035, 136, 135, 1034), (121, 1036, 1035, 122), (1036, 137, 136, 1035), (120, 1037, 1036, 121), (1037, 138, 137, 1036), (119, 1038, 1037, 120), (1038, 139, 138, 1037), (118, 1039, 1038, 119), (1039, 140, 139, 1038), (117, 1040, 1039, 118), (1040, 141, 140, 1039), (116, 1041, 1040, 117), (1041, 142, 141, 1040), (115, 1042, 1041, 116), (1042, 143, 142, 1041), (114, 1043, 1042, 115), (1043, 144, 143, 1042), (113, 1044, 1043, 114), (1044, 145, 144, 1043), (112, 1045, 1044, 113), (1045, 146, 145, 1044), (111, 1046, 1045, 112), (1046, 147, 146, 1045), (110, 1047, 1046, 111), (1047, 148, 147, 1046), (109, 1048, 1047, 110), (1048, 149, 148, 1047), (108, 1049, 1048, 109), (1049, 150, 149, 1048), (107, 1050, 1049, 108), (1050, 151, 150, 1049), (106, 1051, 1050, 107), (1051, 152, 151, 1050), (105, 1052, 1051, 106), (1052, 153, 152, 1051), (104, 1053, 1052, 105), (1053, 154, 153, 1052), (103, 1054, 1053, 104), (1054, 155, 154, 1053), (102, 1055, 1054, 103), (1055, 156, 155, 1054), (101, 1056, 1055, 102), (1056, 157, 156, 1055), (100, 1057, 1056, 101), (1057, 158, 157, 1056), (99, 1058, 1057, 100), (1058, 159, 158, 1057), (98, 1059, 1058, 99), (1059, 160, 159, 1058), (97, 1029, 1059, 98), (1029, 129, 160, 1059), (129, 1060, 1061, 160), (1060, 161, 162, 1061), (160, 1061, 1062, 159), (1061, 162, 163, 1062), (159, 1062, 1063, 158), (1062, 163, 164, 1063), (158, 1063, 1064, 157), (1063, 164, 165, 1064), (157, 1064, 1065, 156), (1064, 165, 166, 1065), (156, 1065, 1066, 155), (1065, 166, 167, 1066), (155, 1066, 1067, 154), (1066, 167, 168, 1067), (154, 1067, 1068, 153), (1067, 168, 169, 1068), (153, 1068, 1069, 152), (1068, 169, 170, 1069), (152, 1069, 1070, 151), (1069, 170, 171, 1070), (151, 1070, 1071, 150), (1070, 171, 172, 1071), (150, 1071, 1072, 149), (1071, 172, 173, 1072), (149, 1072, 1073, 148), (1072, 173, 174, 1073), (148, 1073, 1074, 147), (1073, 174, 175, 1074), (147, 1074, 1075, 146), (1074, 175, 176, 1075), (146, 1075, 1076, 145), (1075, 176, 177, 1076), (145, 1076, 1077, 144), (1076, 177, 178, 1077), (144, 1077, 1078, 143), (1077, 178, 179, 1078), (143, 1078, 1079, 142), (1078, 179, 180, 1079), (142, 1079, 1080, 141), (1079, 180, 181, 1080), (141, 1080, 1081, 140), (1080, 181, 182, 1081), (140, 1081, 1082, 139), (1081, 182, 183, 1082), (139, 1082, 1083, 138), (1082, 183, 184, 1083), (138, 1083, 1084, 137), (1083, 184, 185, 1084), (137, 1084, 1085, 136), (1084, 185, 186, 1085), (136, 1085, 1086, 135), (1085, 186, 187, 1086), (135, 1086, 1087, 134), (1086, 187, 188, 1087), (134, 1087, 1088, 133), (1087, 188, 189, 1088), (133, 1088, 1089, 132), (1088, 189, 190, 1089), (132, 1089, 1090, 131), (1089, 190, 191, 1090), (131, 1090, 1091, 130), (1090, 191, 192, 1091), (130, 1091, 1060, 129), (1091, 192, 161, 1060), (192, 1092, 1093, 161), (1092, 194, 193, 1093), (191, 1094, 1092, 192), (1094, 195, 194, 1092), (190, 1095, 1094, 191), (1095, 196, 195, 1094), (189, 1096, 1095, 190), (1096, 197, 196, 1095), (188, 1097, 1096, 189), (1097, 198, 197, 1096), (187, 1098, 1097, 188), (1098, 199, 198, 1097), (186, 1099, 1098, 187), (1099, 200, 199, 1098), (185, 1100, 1099, 186), (1100, 201, 200, 1099), (184, 1101, 1100, 185), (1101, 202, 201, 1100), (183, 1102, 1101, 184), (1102, 203, 202, 1101), (182, 1103, 1102, 183), (1103, 204, 203, 1102), (181, 1104, 1103, 182), (1104, 205, 204, 1103), (180, 1105, 1104, 181), (1105, 206, 205, 1104), (179, 1106, 1105, 180), (1106, 207, 206, 1105), (178, 1107, 1106, 179), (1107, 208, 207, 1106), (177, 1108, 1107, 178), (1108, 209, 208, 1107), (176, 1109, 1108, 177), (1109, 210, 209, 1108), (175, 1110, 1109, 176), (1110, 211, 210, 1109), (174, 1111, 1110, 175), (1111, 212, 211, 1110), (173, 1112, 1111, 174), (1112, 213, 212, 1111), (172, 1113, 1112, 173), (1113, 214, 213, 1112), (171, 1114, 1113, 172), (1114, 215, 214, 1113), (170, 1115, 1114, 171), (1115, 216, 215, 1114), (169, 1116, 1115, 170), (1116, 217, 216, 1115), (168, 1117, 1116, 169), (1117, 218, 217, 1116), (167, 1118, 1117, 168), (1118, 219, 218, 1117), (166, 1119, 1118, 167), (1119, 220, 219, 1118), (165, 1120, 1119, 166), (1120, 221, 220, 1119), (164, 1121, 1120, 165), (1121, 222, 221, 1120), (163, 1122, 1121, 164), (1122, 223, 222, 1121), (162, 1123, 1122, 163), (1123, 224, 223, 1122), (161, 1093, 1123, 162), (1093, 193, 224, 1123), (322, 1124, 1125, 352), (1124, 353, 354, 1125), (352, 1125, 1126, 351), (1125, 354, 355, 1126), (351, 1126, 1127, 350), (1126, 355, 356, 1127), (350, 1127, 1128, 349), (1127, 356, 357, 1128), (349, 1128, 1129, 348), (1128, 357, 358, 1129), (348, 1129, 1130, 347), (1129, 358, 359, 1130), (347, 1130, 1131, 346), (1130, 359, 360, 1131), (346, 1131, 1132, 345), (1131, 360, 361, 1132), (345, 1132, 1133, 344), (1132, 361, 362, 1133), (344, 1133, 1134, 343), (1133, 362, 363, 1134), (343, 1134, 1135, 342), (1134, 363, 364, 1135), (342, 1135, 1136, 341), (1135, 364, 365, 1136), (341, 1136, 1137, 340), (1136, 365, 366, 1137), (340, 1137, 1138, 339), (1137, 366, 367, 1138), (339, 1138, 1139, 338), (1138, 367, 368, 1139), (338, 1139, 1140, 337), (1139, 368, 369, 1140), (337, 1140, 1141, 336), (1140, 369, 370, 1141), (336, 1141, 1142, 335), (1141, 370, 371, 1142), (335, 1142, 1143, 334), (1142, 371, 372, 1143), (334, 1143, 1144, 333), (1143, 372, 373, 1144), (333, 1144, 1145, 332), (1144, 373, 374, 1145), (332, 1145, 1146, 331), (1145, 374, 375, 1146), (331, 1146, 1147, 330), (1146, 375, 376, 1147), (330, 1147, 1148, 329), (1147, 376, 377, 1148), (329, 1148, 1149, 328), (1148, 377, 378, 1149), (328, 1149, 1150, 327), (1149, 378, 379, 1150), (327, 1150, 1151, 326), (1150, 379, 380, 1151), (326, 1151, 1152, 325), (1151, 380, 381, 1152), (325, 1152, 1153, 324), (1152, 381, 382, 1153), (324, 1153, 1154, 323), (1153, 382, 383, 1154), (323, 1154, 1155, 321), (1154, 383, 384, 1155), (321, 1155, 1124, 322), (1155, 384, 353, 1124), (384, 1156, 1157, 353), (1156, 386, 385, 1157), (383, 1158, 1156, 384), (1158, 387, 386, 1156), (382, 1159, 1158, 383), (1159, 388, 387, 1158), (381, 1160, 1159, 382), (1160, 389, 388, 1159), (380, 1161, 1160, 381), (1161, 390, 389, 1160), (379, 1162, 1161, 380), (1162, 391, 390, 1161), (378, 1163, 1162, 379), (1163, 392, 391, 1162), (377, 1164, 1163, 378), (1164, 393, 392, 1163), (376, 1165, 1164, 377), (1165, 394, 393, 1164), (375, 1166, 1165, 376), (1166, 395, 394, 1165), (374, 1167, 1166, 375), (1167, 396, 395, 1166), (373, 1168, 1167, 374), (1168, 397, 396, 1167), (372, 1169, 1168, 373), (1169, 398, 397, 1168), (371, 1170, 1169, 372), (1170, 399, 398, 1169), (370, 1171, 1170, 371), (1171, 400, 399, 1170), (369, 1172, 1171, 370), (1172, 401, 400, 1171), (368, 1173, 1172, 369), (1173, 402, 401, 1172), (367, 1174, 1173, 368), (1174, 403, 402, 1173), (366, 1175, 1174, 367), (1175, 404, 403, 1174), (365, 1176, 1175, 366), (1176, 405, 404, 1175), (364, 1177, 1176, 365), (1177, 406, 405, 1176), (363, 1178, 1177, 364), (1178, 407, 406, 1177), (362, 1179, 1178, 363), (1179, 408, 407, 1178), (361, 1180, 1179, 362), (1180, 409, 408, 1179), (360, 1181, 1180, 361), (1181, 410, 409, 1180), (359, 1182, 1181, 360), (1182, 411, 410, 1181), (358, 1183, 1182, 359), (1183, 412, 411, 1182), (357, 1184, 1183, 358), (1184, 413, 412, 1183), (356, 1185, 1184, 357), (1185, 414, 413, 1184), (355, 1186, 1185, 356), (1186, 415, 414, 1185), (354, 1187, 1186, 355), (1187, 416, 415, 1186), (353, 1157, 1187, 354), (1157, 385, 416, 1187), (385, 1188, 1189, 416), (1188, 417, 418, 1189), (416, 1189, 1190, 415), (1189, 418, 419, 1190), (415, 1190, 1191, 414), (1190, 419, 420, 1191), (414, 1191, 1192, 413), (1191, 420, 421, 1192), (413, 1192, 1193, 412), (1192, 421, 422, 1193), (412, 1193, 1194, 411), (1193, 422, 423, 1194), (411, 1194, 1195, 410), (1194, 423, 424, 1195), (410, 1195, 1196, 409), (1195, 424, 425, 1196), (409, 1196, 1197, 408), (1196, 425, 426, 1197), (408, 1197, 1198, 407), (1197, 426, 427, 1198), (407, 1198, 1199, 406), (1198, 427, 428, 1199), (406, 1199, 1200, 405), (1199, 428, 429, 1200), (405, 1200, 1201, 404), (1200, 429, 430, 1201), (404, 1201, 1202, 403), (1201, 430, 431, 1202), (403, 1202, 1203, 402), (1202, 431, 432, 1203), (402, 1203, 1204, 401), (1203, 432, 433, 1204), (401, 1204, 1205, 400), (1204, 433, 434, 1205), (400, 1205, 1206, 399), (1205, 434, 435, 1206), (399, 1206, 1207, 398), (1206, 435, 436, 1207), (398, 1207, 1208, 397), (1207, 436, 437, 1208), (397, 1208, 1209, 396), (1208, 437, 438, 1209), (396, 1209, 1210, 395), (1209, 438, 439, 1210), (395, 1210, 1211, 394), (1210, 439, 440, 1211), (394, 1211, 1212, 393), (1211, 440, 441, 1212), (393, 1212, 1213, 392), (1212, 441, 442, 1213), (392, 1213, 1214, 391), (1213, 442, 443, 1214), (391, 1214, 1215, 390), (1214, 443, 444, 1215), (390, 1215, 1216, 389), (1215, 444, 445, 1216), (389, 1216, 1217, 388), (1216, 445, 446, 1217), (388, 1217, 1218, 387), (1217, 446, 447, 1218), (387, 1218, 1219, 386), (1218, 447, 448, 1219), (386, 1219, 1188, 385), (1219, 448, 417, 1188), (65, 1220, 1221, 96), (1220, 97, 98, 1221), (96, 1221, 1222, 95), (1221, 98, 99, 1222), (95, 1222, 1223, 94), (1222, 99, 100, 1223), (94, 1223, 1224, 93), (1223, 100, 101, 1224), (93, 1224, 1225, 92), (1224, 101, 102, 1225), (92, 1225, 1226, 91), (1225, 102, 103, 1226), (91, 1226, 1227, 90), (1226, 103, 104, 1227), (90, 1227, 1228, 89), (1227, 104, 105, 1228), (89, 1228, 1229, 88), (1228, 105, 106, 1229), (88, 1229, 1230, 87), (1229, 106, 107, 1230), (87, 1230, 1231, 86), (1230, 107, 108, 1231), (86, 1231, 1232, 85), (1231, 108, 109, 1232), (85, 1232, 1233, 84), (1232, 109, 110, 1233), (84, 1233, 1234, 83), (1233, 110, 111, 1234), (83, 1234, 1235, 82), (1234, 111, 112, 1235), (82, 1235, 1236, 81), (1235, 112, 113, 1236), (81, 1236, 1237, 80), (1236, 113, 114, 1237), (80, 1237, 1238, 79), (1237, 114, 115, 1238), (79, 1238, 1239, 78), (1238, 115, 116, 1239), (78, 1239, 1240, 77), (1239, 116, 117, 1240), (77, 1240, 1241, 76), (1240, 117, 118, 1241), (76, 1241, 1242, 75), (1241, 118, 119, 1242), (75, 1242, 1243, 74), (1242, 119, 120, 1243), (74, 1243, 1244, 73), (1243, 120, 121, 1244), (73, 1244, 1245, 72), (1244, 121, 122, 1245), (72, 1245, 1246, 71), (1245, 122, 123, 1246), (71, 1246, 1247, 70), (1246, 123, 124, 1247), (70, 1247, 1248, 69), (1247, 124, 125, 1248), (69, 1248, 1249, 68), (1248, 125, 126, 1249), (68, 1249, 1250, 67), (1249, 126, 127, 1250), (67, 1250, 1251, 66), (1250, 127, 128, 1251), (66, 1251, 1220, 65), (1251, 128, 97, 1220)])
me_cylinder.use_remesh_preserve_volume = False
me_cylinder.use_remesh_preserve_attributes = False
me_cylinder.use_mirror_vertex_groups = False
me_cylinder.update()

# ---- objects
ob_cylinder = bpy.data.objects.new('Cylinder', me_cylinder)
ob_lamp = bpy.data.objects.new('Lamp', light_lamp)
ob_camera = bpy.data.objects.new('Camera', cam_camera)

# ---- transforms, parenting, visibility, modifiers, constraints
ob_cylinder.location = (0.03126, -7.364e-08, 1.013)
ob_cylinder.scale = (1.0, 1.0, 0.1142)
ob_cylinder.lineart.crease_threshold = 0.0
_m = ob_cylinder.modifiers.new('Subsurf', 'SUBSURF')
_m.uv_smooth = 'PRESERVE_CORNERS'
_m.quality = 2
_m.levels = 2
_m.show_only_control_edges = False
ob_lamp.location = (4.076, 1.005, 5.904)
ob_lamp.rotation_euler = (0.6503, 0.05522, 1.866)
ob_lamp.lock_rotations_4d = False
ob_lamp.empty_display_type = 'ARROWS'
ob_lamp.color = (0.0, 0.0, 0.0, 0.0)
ob_lamp.lineart.crease_threshold = 0.0
ob_camera.location = (7.481, -6.508, 5.344)
ob_camera.rotation_euler = (1.109, 0.01082, 0.8149)
ob_camera.lock_rotations_4d = False
ob_camera.empty_display_type = 'ARROWS'
ob_camera.color = (0.0, 0.0, 0.0, 0.0)
ob_camera.display_type = 'WIRE'
ob_camera.lineart.crease_threshold = 0.0

# ---- collection membership
col_collection_1.objects.link(ob_cylinder)
col_collection_1.objects.link(ob_lamp)
col_collection_1.objects.link(ob_camera)

# ---- scene / render settings (as saved in the file)
scene.camera = ob_camera
scene.frame_start = 1; scene.frame_end = 250; scene.frame_set(23)
scene.render.engine = 'BLENDER_EEVEE_NEXT'
scene.render.image_settings.color_mode = 'RGB'
scene.render.image_settings.compression = 90
scene.render.resolution_percentage = 50
scene.render.dither_intensity = 0.0
scene.render.bake_margin = 2
scene.render.bake_bias = 0.0
scene.cycles.use_denoising = False
scene.cycles.samples = 10
scene.cycles.sampling_pattern = 'TABULATED_SOBOL'
scene.cycles.light_sampling_threshold = 0.0
scene.cycles.use_adaptive_sampling = False
scene.cycles.use_light_tree = False
scene.cycles.blur_glossy = 0.0
scene.cycles.volume_bounces = 1
scene.cycles.pixel_filter_type = 'GAUSSIAN'
scene.cycles.sample_clamp_indirect = 0.0
scene.view_settings.view_transform = 'Standard'
bpy.context.view_layer.update()
